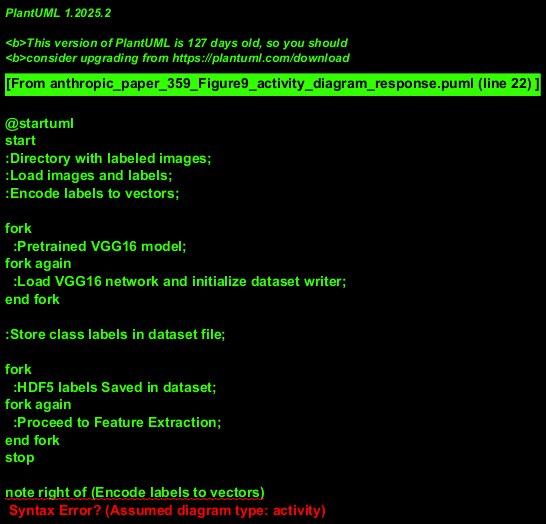

The diagram above was rendered by PlantUML. Its source (embedded in the PNG):
@startuml
start
:Directory with labeled images;
:Load images and labels;
:Encode labels to vectors;

fork
  :Pretrained VGG16 model;
fork again
  :Load VGG16 network and initialize dataset writer;
end fork

:Store class labels in dataset file;

fork
  :HDF5 labels Saved in dataset;
fork again
  :Proceed to Feature Extraction;
end fork
stop

note right of (Encode labels to vectors)
  Conversion of text labels 
  to numerical vectors
end note

note right of (Load VGG16 network and initialize dataset writer)
  Prepares the network for
  feature extraction
end note
@enduml